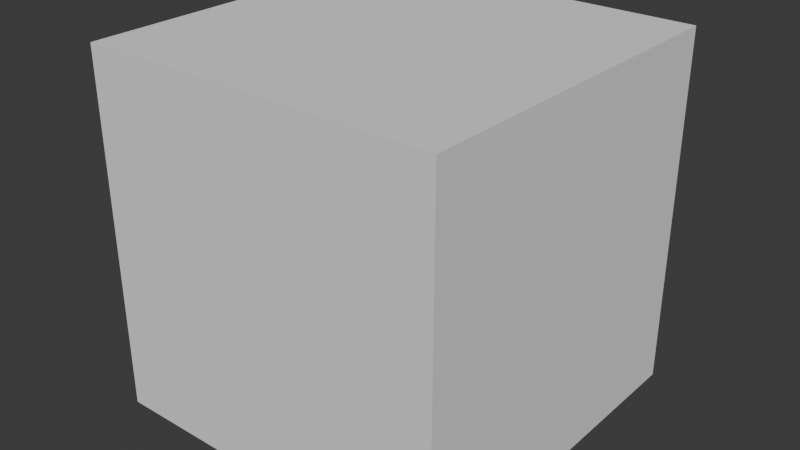 # Source: aa.blend  (saved by Blender 4.1.23; exported with 4.5.12 LTS)
import bpy
from mathutils import Matrix  # noqa: F401  (used for matrix-valued properties, if any)

bpy.ops.wm.read_factory_settings(use_empty=True)
scene = bpy.context.scene
scene.name = 'Scene'

# ---- collections
col_collection = bpy.data.collections.new('Collection'); scene.collection.children.link(col_collection)
col_oceano = bpy.data.collections.new('oceano'); col_collection.children.link(col_oceano)
col_terra = bpy.data.collections.new('terra'); scene.collection.children.link(col_terra)

# ---- world
world_world = bpy.data.worlds.new('World'); scene.world = world_world
world_world.use_nodes = True; world_world.node_tree.nodes.clear()
_N = world_world.node_tree.nodes; _L = world_world.node_tree.links
n0 = _N.new('ShaderNodeOutputWorld'); n0.name = 'World Output'; n0.location = (300, 300)
n1 = _N.new('ShaderNodeBackground'); n1.name = 'Background'; n1.location = (10, 300)
n1.inputs[0].default_value = (0.05088, 0.05088, 0.05088, 1.0)
_L.new(n1.outputs[0], n0.inputs[0])
n0.is_active_output = True
world_world.color = (0.05088, 0.05088, 0.05088)
world_world.use_sun_shadow = False
world_world.sun_shadow_jitter_overblur = 0.0

# ---- meshes
me_cube = bpy.data.meshes.new('Cube')
me_cube.from_pydata([(-1.0, -1.0, -1.0), (-1.0, -1.0, 1.0), (-1.0, 1.0, -1.0), (-1.0, 1.0, 1.0), (1.0, -1.0, -1.0), (1.0, -1.0, 1.0), (1.0, 1.0, -1.0), (1.0, 1.0, 1.0)], [], [(0, 1, 3, 2), (6, 7, 5, 4), (4, 5, 1, 0), (7, 3, 1, 5)])
_uv = me_cube.uv_layers.new(name='UVMap')
_uv.uv.foreach_set('vector', [0.06924, 0.31, 0.4709, 0.5291, 0.69, 0.9308, 9.996e-05, 0.9999, 0.9999, 9.996e-05, 0.9999, 0.4677, 0.6278, 0.3722, 0.5323, 0.0001, 0.5323, 0.0001, 0.6278, 0.3722, 0.4709, 0.5291, 0.06924, 0.31, 0.9999, 0.4677, 0.69, 0.9308, 0.4709, 0.5291, 0.6278, 0.3722])
me_cube.update()

# ---- objects
ob_cube = bpy.data.objects.new('Cube', me_cube)

# ---- transforms, parenting, visibility, modifiers, constraints
ob_cube.location = (0.0, 0.0, 0.0)

# ---- collection membership
col_terra.objects.link(ob_cube)

# ---- scene / render settings (as saved in the file)
scene.frame_start = 1; scene.frame_end = 250; scene.frame_set(1)
scene.render.engine = 'BLENDER_EEVEE_NEXT'
scene.cycles.sampling_pattern = 'TABULATED_SOBOL'
scene.eevee.ray_tracing_options.trace_max_roughness = 0.0
bpy.context.view_layer.update()

# ---- added for rendering (the .blend has no active camera and no usable light): camera, sun
cam_auto = bpy.data.cameras.new('AutoCamera')
cam_auto.lens = 50.0
cam_auto.sensor_width = 36.0
cam_auto.clip_end = 1000.0
ob_auto_camera = bpy.data.objects.new('AutoCamera', cam_auto)
scene.collection.objects.link(ob_auto_camera)
ob_auto_camera.location = (3.20507, -3.84609, 2.56406)
ob_auto_camera.rotation_euler = (1.09748, -7.21219e-08, 0.694738)
scene.camera = ob_auto_camera
light_auto_sun = bpy.data.lights.new('AutoSun', 'SUN')
light_auto_sun.energy = 3.0
light_auto_sun.angle = 0.0523599
ob_auto_sun = bpy.data.objects.new('AutoSun', light_auto_sun)
scene.collection.objects.link(ob_auto_sun)
ob_auto_sun.rotation_euler = (0.872665, 0.174533, 0.523599)
bpy.context.view_layer.update()
